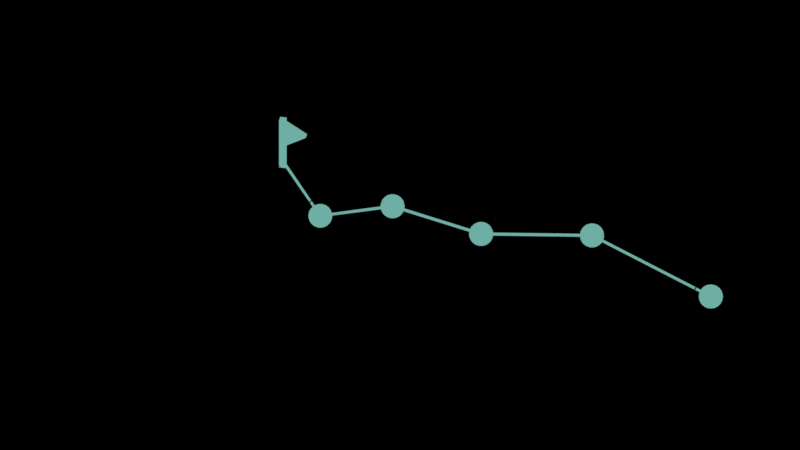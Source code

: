 # Source: banner.blend  (saved by Blender 4.5.90; exported with 4.5.12 LTS)
import bpy
from mathutils import Matrix  # noqa: F401  (used for matrix-valued properties, if any)

bpy.ops.wm.read_factory_settings(use_empty=True)
scene = bpy.context.scene
scene.name = 'Scene'

# ---- collections
col_env = bpy.data.collections.new('env'); scene.collection.children.link(col_env)
col_terrain = bpy.data.collections.new('terrain'); scene.collection.children.link(col_terrain)
col_path = bpy.data.collections.new('path'); scene.collection.children.link(col_path)

# ---- materials (node trees are filled in below, after node groups)
mat_terrain = bpy.data.materials.new('Terrain')
mat_terrain.alpha_threshold = 0.0
mat_terrain.use_backface_culling = True
mat_terrain.use_transparent_shadow = False
mat_terrain.roughness = 0.5
mat_terrain.line_color = (0.0, 0.0, 0.0, 1.0)
mat_holdout = bpy.data.materials.new('Holdout')
mat_material = bpy.data.materials.new('Material')

# ---- node groups
ng_hieight_mapper = bpy.data.node_groups.new('hieight_mapper', 'GeometryNodeTree')
_s = ng_hieight_mapper.interface.new_socket(name='Geometry', in_out='OUTPUT', socket_type='NodeSocketGeometry')
_s = ng_hieight_mapper.interface.new_socket(name='Geometry', in_out='INPUT', socket_type='NodeSocketGeometry')
ng_hieight_mapper.interface.new_panel('Image')
_s = ng_hieight_mapper.interface.new_socket(name='Input', in_out='INPUT', socket_type='NodeSocketImage')
_s.default_value = None
_s = ng_hieight_mapper.interface.new_socket(name='Grid Multiplier', in_out='INPUT', socket_type='NodeSocketFloat')
_s.default_value = 1.0
_s.min_value = -1e+04
_s.max_value = 1e+04
_s.force_non_field = True
ng_hieight_mapper.interface.new_panel('Height')
_s = ng_hieight_mapper.interface.new_socket(name='Height Multiplier', in_out='INPUT', socket_type='NodeSocketFloat')
_s.default_value = 1.0
_s.min_value = -1e+04
_s.max_value = 1e+04
_s.force_non_field = True
_s = ng_hieight_mapper.interface.new_socket(name='Height Offset', in_out='INPUT', socket_type='NodeSocketFloat')
_s.min_value = -1e+04
_s.max_value = 1e+04
_s.force_non_field = True
ng_hieight_mapper.interface.new_panel('View')
_s = ng_hieight_mapper.interface.new_socket(name='Material', in_out='INPUT', socket_type='NodeSocketMaterial')
_s.default_value = mat_terrain
_s = ng_hieight_mapper.interface.new_socket(name='Shade Smooth', in_out='INPUT', socket_type='NodeSocketBool')
_s.default_value = True
_s.force_non_field = True
_s = ng_hieight_mapper.interface.new_socket(name='UV Scale', in_out='INPUT', socket_type='NodeSocketFloat')
_s.default_value = 1.0
_s.min_value = -1e+04
_s.max_value = 1e+04
_s.force_non_field = True
_s = ng_hieight_mapper.interface.new_socket(name='UV Offset', in_out='INPUT', socket_type='NodeSocketVector')
_s.min_value = -1e+04
_s.max_value = 1e+04
_s.force_non_field = True
ng_hieight_mapper.is_modifier = True
_N = ng_hieight_mapper.nodes; _L = ng_hieight_mapper.links
n0 = _N.new('NodeGroupOutput'); n0.name = 'Group Output'; n0.location = (3180, 0)
n1 = _N.new('GeometryNodeMeshGrid'); n1.name = 'Grid'; n1.location = (790, -36)
n2 = _N.new('ShaderNodeMath'); n2.name = 'Math'; n2.location = (630, -36)
n2.inputs[1].default_value = 1.0
n3 = _N.new('ShaderNodeMath'); n3.name = 'Math.001'; n3.location = (630, -196)
n3.inputs[1].default_value = 1.0
n4 = _N.new('GeometryNodeSetPosition'); n4.name = 'Set Position'; n4.location = (1480, 0)
n5 = _N.new('GeometryNodeImageTexture'); n5.name = 'Image Texture'; n5.location = (190, -36)
n5.interpolation = 'Closest'
n5.extension = 'EXTEND'
n6 = _N.new('ShaderNodeCombineXYZ'); n6.name = 'Combine XYZ'; n6.location = (2150, -36)
n7 = _N.new('ShaderNodeMath'); n7.name = 'Math.002'; n7.location = (1830, -36)
n7.operation = 'MULTIPLY'
n8 = _N.new('GeometryNodeSetShadeSmooth'); n8.name = 'Set Shade Smooth'; n8.location = (2840, 0)
n9 = _N.new('GeometryNodeImageInfo'); n9.name = 'Image Info'; n9.location = (190, -96)
n10 = _N.new('GeometryNodeDeleteGeometry'); n10.name = 'Delete Geometry'; n10.location = (910, -216)
n10.mute = True
n11 = _N.new('GeometryNodeInputPosition'); n11.name = 'Position.001'; n11.location = (30, -136)
n12 = _N.new('ShaderNodeSeparateXYZ'); n12.name = 'Separate XYZ'; n12.location = (190, -136)
n13 = _N.new('ShaderNodeMath'); n13.name = 'Math.003'; n13.location = (350, -36)
n13.operation = 'ABSOLUTE'
n14 = _N.new('ShaderNodeMath'); n14.name = 'Math.004'; n14.location = (350, -176)
n14.operation = 'ABSOLUTE'
n15 = _N.new('FunctionNodeCompare'); n15.name = 'Compare'; n15.location = (510, -36)
n15.operation = 'GREATER_EQUAL'
n15.inputs[1].default_value = 0.5
n16 = _N.new('FunctionNodeCompare'); n16.name = 'Compare.001'; n16.location = (510, -196)
n16.operation = 'GREATER_EQUAL'
n16.inputs[1].default_value = 0.5
n17 = _N.new('FunctionNodeBooleanMath'); n17.name = 'Boolean Math'; n17.location = (670, -116)
n17.operation = 'OR'
n18 = _N.new('GeometryNodeSetMaterial'); n18.name = 'Set Material'; n18.location = (3000, 0)
n19 = _N.new('NodeGroupInput'); n19.name = 'Group Input'; n19.location = (1350, -36)
n20 = _N.new('NodeGroupInput'); n20.name = 'Group Input.001'; n20.location = (30, -96)
n21 = _N.new('ShaderNodeSeparateXYZ'); n21.name = 'Separate XYZ.001'; n21.location = (450, -36)
n22 = _N.new('ShaderNodeMath'); n22.name = 'Math.006'; n22.location = (790, -196)
n22.operation = 'DIVIDE'
n22.inputs[1].default_value = 256.0
n23 = _N.new('ShaderNodeMath'); n23.name = 'Math.008'; n23.location = (950, -36)
n24 = _N.new('ShaderNodeMath'); n24.name = 'Math.011'; n24.location = (470, -36)
n24.operation = 'MULTIPLY'
n25 = _N.new('ShaderNodeMath'); n25.name = 'Math.012'; n25.location = (470, -196)
n25.operation = 'MULTIPLY'
n26 = _N.new('GeometryNodeInputNamedAttribute'); n26.name = 'Named Attribute'; n26.location = (30, -36)
n26.data_type = 'FLOAT_VECTOR'
n26.inputs[0].default_value = 'UVMap'
n27 = _N.new('NodeFrame'); n27.name = 'Frame'; n27.location = (-470, 296)
n27.label = 'Edge cases'
n27.width = 1080
n27.mute = True
n28 = _N.new('NodeGroupInput'); n28.name = 'Group Input.002'; n28.location = (2680, 0)
n29 = _N.new('ShaderNodeMath'); n29.name = 'Math.013'; n29.location = (1510, -36)
n30 = _N.new('NodeGroupInput'); n30.name = 'Group Input.003'; n30.location = (90, -216)
n31 = _N.new('NodeFrame'); n31.name = 'Frame.001'; n31.location = (-2070, -144)
n31.label = 'Grid'
n31.width = 960
n32 = _N.new('NodeFrame'); n32.name = 'Frame.002'; n32.location = (-990, -704)
n32.label = 'Height'
n32.width = 2320
n33 = _N.new('ShaderNodeMath'); n33.name = 'Math.014'; n33.location = (1990, -36)
n33.mute = True
n34 = _N.new('NodeGroupInput'); n34.name = 'Group Input.004'; n34.location = (30, -176)
n35 = _N.new('ShaderNodeMath'); n35.name = 'Math.015'; n35.location = (1130, -36)
n35.operation = 'SUBTRACT'
n36 = _N.new('GeometryNodeStoreNamedAttribute'); n36.name = 'Store Named Attribute.001'; n36.location = (910, -36)
n36.data_type = 'FLOAT2'
n36.domain = 'CORNER'
n36.inputs[2].default_value = 'UVMap'
n37 = _N.new('NodeFrame'); n37.name = 'Frame.003'; n37.location = (-1070, -144)
n37.label = 'UV Map'
n37.width = 1080
n38 = _N.new('ShaderNodeVectorMath'); n38.name = 'Vector Math'; n38.location = (530, -156)
n38.operation = 'SCALE'
n38.inputs[1].default_value = (1.0, 1.0, 1.0)
n39 = _N.new('ShaderNodeVectorMath'); n39.name = 'Vector Math.001'; n39.location = (370, -156)
n40 = _N.new('NodeGroupInput'); n40.name = 'Group Input.005'; n40.location = (210, -156)
n41 = _N.new('ShaderNodeVectorMath'); n41.name = 'Vector Math.002'; n41.location = (30, -196)
n41.operation = 'SUBTRACT'
n41.inputs[1].default_value = (0.5, 0.5, 0.5)
n42 = _N.new('ShaderNodeVectorMath'); n42.name = 'Vector Math.003'; n42.location = (730, -176)
n42.inputs[1].default_value = (0.5, 0.5, 0.5)
n43 = _N.new('ShaderNodeMath'); n43.name = 'Math.007'; n43.location = (1670, -36)
n43.operation = 'DIVIDE'
n44 = _N.new('ShaderNodeMath'); n44.name = 'Math.010'; n44.location = (630, -196)
n44.operation = 'POWER'
n44.inputs[1].default_value = 0.4133
n45 = _N.new('ShaderNodeMath'); n45.name = 'Math.016'; n45.location = (250, -216)
n45.operation = 'MULTIPLY'
n46 = _N.new('GeometryNodeAttributeStatistic'); n46.name = 'Attribute Statistic'; n46.location = (210, -156)
n46.data_type = 'FLOAT_VECTOR'
n47 = _N.new('GeometryNodeInputPosition'); n47.name = 'Position'; n47.location = (30, -496)
n48 = _N.new('ShaderNodeMapRange'); n48.name = 'Map Range'; n48.location = (570, -156)
n49 = _N.new('ShaderNodeSeparateXYZ'); n49.name = 'Separate XYZ.002'; n49.location = (390, -436)
n50 = _N.new('ShaderNodeSeparateXYZ'); n50.name = 'Separate XYZ.003'; n50.location = (390, -156)
n51 = _N.new('ShaderNodeSeparateXYZ'); n51.name = 'Separate XYZ.004'; n51.location = (390, -296)
n52 = _N.new('GeometryNodeStoreNamedAttribute'); n52.name = 'Store Named Attribute'; n52.location = (750, -36)
n52.mute = True
n52.inputs[2].default_value = 'color'
n53 = _N.new('NodeFrame'); n53.name = 'Frame.004'; n53.location = (1690, 56)
n53.label = 'Factor'
n53.width = 920
n1.parent = n31
n2.parent = n31
n3.parent = n31
n5.parent = n32
n6.parent = n32
n7.parent = n32
n9.parent = n31
n10.parent = n27
n11.parent = n27
n12.parent = n27
n13.parent = n27
n14.parent = n27
n15.parent = n27
n16.parent = n27
n17.parent = n27
n19.parent = n32
n20.parent = n31
n21.parent = n32
n22.parent = n32
n23.parent = n32
n24.parent = n31
n25.parent = n31
n26.parent = n32
n29.parent = n32
n30.parent = n31
n33.parent = n32
n34.parent = n32
n35.parent = n32
n36.parent = n37
n38.parent = n37
n39.parent = n37
n40.parent = n37
n41.parent = n37
n42.parent = n37
n43.parent = n32
n44.parent = n32
n45.parent = n31
n46.parent = n53
n47.parent = n53
n48.parent = n53
n49.parent = n53
n50.parent = n53
n51.parent = n53
n52.parent = n53
_L.new(n18.outputs[0], n0.inputs[0])
_L.new(n2.outputs[0], n1.inputs[2])
_L.new(n3.outputs[0], n1.inputs[3])
_L.new(n10.outputs[0], n4.inputs[0])
_L.new(n6.outputs[0], n4.inputs[3])
_L.new(n29.outputs[0], n7.inputs[0])
_L.new(n33.outputs[0], n6.inputs[2])
_L.new(n52.outputs[0], n8.inputs[0])
_L.new(n20.outputs[1], n9.inputs[0])
_L.new(n25.outputs[0], n3.inputs[0])
_L.new(n36.outputs[0], n10.inputs[0])
_L.new(n11.outputs[0], n12.inputs[0])
_L.new(n12.outputs[0], n13.inputs[0])
_L.new(n12.outputs[1], n14.inputs[0])
_L.new(n13.outputs[0], n15.inputs[0])
_L.new(n14.outputs[0], n16.inputs[0])
_L.new(n16.outputs[0], n17.inputs[0])
_L.new(n15.outputs[0], n17.inputs[1])
_L.new(n17.outputs[0], n10.inputs[1])
_L.new(n8.outputs[0], n18.inputs[0])
_L.new(n43.outputs[0], n7.inputs[1])
_L.new(n5.outputs[0], n21.inputs[0])
_L.new(n44.outputs[0], n22.inputs[0])
_L.new(n21.outputs[0], n23.inputs[0])
_L.new(n22.outputs[0], n23.inputs[1])
_L.new(n9.outputs[0], n24.inputs[0])
_L.new(n24.outputs[0], n2.inputs[0])
_L.new(n9.outputs[1], n25.inputs[0])
_L.new(n26.outputs[0], n5.inputs[1])
_L.new(n28.outputs[6], n8.inputs[2])
_L.new(n28.outputs[5], n18.inputs[2])
_L.new(n35.outputs[0], n29.inputs[0])
_L.new(n45.outputs[0], n24.inputs[1])
_L.new(n45.outputs[0], n25.inputs[1])
_L.new(n19.outputs[4], n29.inputs[1])
_L.new(n7.outputs[0], n33.inputs[0])
_L.new(n19.outputs[4], n33.inputs[1])
_L.new(n34.outputs[1], n5.inputs[0])
_L.new(n23.outputs[0], n35.inputs[0])
_L.new(n1.outputs[0], n36.inputs[0])
_L.new(n42.outputs[0], n36.inputs[3])
_L.new(n39.outputs[0], n38.inputs[0])
_L.new(n41.outputs[0], n39.inputs[0])
_L.new(n40.outputs[7], n38.inputs[3])
_L.new(n40.outputs[8], n39.inputs[1])
_L.new(n1.outputs[1], n41.inputs[0])
_L.new(n38.outputs[0], n42.inputs[0])
_L.new(n19.outputs[3], n43.inputs[0])
_L.new(n19.outputs[7], n43.inputs[1])
_L.new(n21.outputs[1], n44.inputs[0])
_L.new(n30.outputs[2], n45.inputs[0])
_L.new(n30.outputs[7], n45.inputs[1])
_L.new(n47.outputs[0], n46.inputs[2])
_L.new(n47.outputs[0], n49.inputs[0])
_L.new(n46.outputs[3], n50.inputs[0])
_L.new(n46.outputs[4], n51.inputs[0])
_L.new(n49.outputs[2], n48.inputs[0])
_L.new(n51.outputs[2], n48.inputs[2])
_L.new(n50.outputs[2], n48.inputs[1])
_L.new(n4.outputs[0], n52.inputs[0])
_L.new(n48.outputs[0], n52.inputs[3])
n0.is_active_output = True
ng_path_animation = bpy.data.node_groups.new('path_animation', 'GeometryNodeTree')
_s = ng_path_animation.interface.new_socket(name='Geometry', in_out='OUTPUT', socket_type='NodeSocketGeometry')
_s = ng_path_animation.interface.new_socket(name='Geometry', in_out='INPUT', socket_type='NodeSocketGeometry')
_s = ng_path_animation.interface.new_socket(name='t', in_out='INPUT', socket_type='NodeSocketFloat')
_s.min_value = 0.0
_s.max_value = 2.0
_s.force_non_field = True
_s = ng_path_animation.interface.new_socket(name='Point radius', in_out='INPUT', socket_type='NodeSocketFloat')
_s.subtype = 'DISTANCE'
_s.default_value = 0.01
_s.min_value = 0.0
_s.force_non_field = True
_s.description = 'Distance from the generated points to the origin'
_s = ng_path_animation.interface.new_socket(name='Curve radius', in_out='INPUT', socket_type='NodeSocketFloat')
_s.subtype = 'DISTANCE'
_s.default_value = 0.001
_s.min_value = 0.0
_s.force_non_field = True
_s.description = 'Scale of the profile at each point'
_s = ng_path_animation.interface.new_socket(name='Material', in_out='INPUT', socket_type='NodeSocketMaterial')
_s = ng_path_animation.interface.new_socket(name='Holdout', in_out='INPUT', socket_type='NodeSocketMaterial')
_s = ng_path_animation.interface.new_socket(name='Object', in_out='INPUT', socket_type='NodeSocketObject')
_s = ng_path_animation.interface.new_socket(name='Holdout Pont Scale', in_out='INPUT', socket_type='NodeSocketFloat')
_s = ng_path_animation.interface.new_socket(name='Holdout Curve Scale', in_out='INPUT', socket_type='NodeSocketFloat')
_s.default_value = 3.96
_s.min_value = -1e+04
_s.max_value = 1e+04
ng_path_animation.is_modifier = True
_N = ng_path_animation.nodes; _L = ng_path_animation.links
n0 = _N.new('NodeGroupInput'); n0.name = 'Group Input'; n0.location = (-820, 40)
n1 = _N.new('NodeGroupOutput'); n1.name = 'Group Output'; n1.location = (1220, 20)
n2 = _N.new('GeometryNodeMeshToCurve'); n2.name = 'Mesh to Curve'; n2.location = (-640, 40)
n3 = _N.new('GeometryNodeInstanceOnPoints'); n3.name = 'Instance on Points'; n3.location = (420, -340)
n4 = _N.new('GeometryNodeMeshIcoSphere'); n4.name = 'Ico Sphere'; n4.location = (190, -36)
n4.inputs[1].default_value = 3
n5 = _N.new('GeometryNodeJoinGeometry'); n5.name = 'Join Geometry'; n5.location = (940, -40)
n6 = _N.new('GeometryNodeCurveToMesh'); n6.name = 'Curve to Mesh'; n6.location = (120, 320)
n7 = _N.new('GeometryNodeCurvePrimitiveCircle'); n7.name = 'Curve Circle'; n7.location = (-60, 220)
n7.inputs[0].default_value = 4
n8 = _N.new('GeometryNodeSplineParameter'); n8.name = 'Spline Parameter'; n8.location = (-80, -600)
n9 = _N.new('FunctionNodeCompare'); n9.name = 'Compare'; n9.location = (80, -520)
n10 = _N.new('GeometryNodeTrimCurve'); n10.name = 'Trim Curve'; n10.location = (-260, 320)
n11 = _N.new('NodeGroupInput'); n11.name = 'Group Input.001'; n11.location = (-60, 80)
n12 = _N.new('NodeGroupInput'); n12.name = 'Group Input.002'; n12.location = (30, -36)
n13 = _N.new('NodeGroupInput'); n13.name = 'Group Input.003'; n13.location = (-80, -520)
n14 = _N.new('NodeGroupInput'); n14.name = 'Group Input.004'; n14.location = (-420, 320)
n15 = _N.new('GeometryNodeCurveEndpointSelection'); n15.name = 'Endpoint Selection'; n15.location = (-80, -720)
n15.inputs[0].default_value = 0
n16 = _N.new('FunctionNodeBooleanMath'); n16.name = 'Boolean Math'; n16.location = (240, -520)
n17 = _N.new('FunctionNodeBooleanMath'); n17.name = 'Boolean Math.001'; n17.location = (80, -720)
n17.operation = 'NOT'
n18 = _N.new('GeometryNodeInstanceOnPoints'); n18.name = 'Instance on Points.001'; n18.location = (420, -700)
n18.inputs[5].default_value = (0.0, 0.0, 0.1571)
n19 = _N.new('NodeGroupInput'); n19.name = 'Group Input.005'; n19.location = (-80, -840)
n20 = _N.new('GeometryNodeSetShadeSmooth'); n20.name = 'Set Shade Smooth.001'; n20.location = (580, -340)
n21 = _N.new('GeometryNodeJoinGeometry'); n21.name = 'Join Geometry.001'; n21.location = (970, -36)
n22 = _N.new('GeometryNodeTransform'); n22.name = 'Transform Geometry'; n22.location = (470, -156)
n23 = _N.new('GeometryNodeFlipFaces'); n23.name = 'Flip Faces'; n23.location = (630, -156)
n24 = _N.new('GeometryNodeSetMaterial'); n24.name = 'Set Material'; n24.location = (790, -156)
n25 = _N.new('NodeGroupInput'); n25.name = 'Group Input.006'; n25.location = (190, -176)
n26 = _N.new('GeometryNodeSetMaterial'); n26.name = 'Set Material.001'; n26.location = (790, -36)
n27 = _N.new('NodeFrame'); n27.name = 'Frame'; n27.location = (-1410, -344)
n27.label = 'Point'
n27.width = 1140
n28 = _N.new('NodeGroupInput'); n28.name = 'Group Input.007'; n28.location = (-60, 20)
n29 = _N.new('GeometryNodeSetMaterial'); n29.name = 'Set Material.002'; n29.location = (300, 320)
n30 = _N.new('GeometryNodeObjectInfo'); n30.name = 'Object Info'; n30.location = (80, -840)
n31 = _N.new('GeometryNodeCurveToMesh'); n31.name = 'Curve to Mesh.001'; n31.location = (340, 160)
n32 = _N.new('GeometryNodeSetMaterial'); n32.name = 'Set Material.003'; n32.location = (660, 160)
n33 = _N.new('GeometryNodeJoinGeometry'); n33.name = 'Join Geometry.002'; n33.location = (640, 300)
n34 = _N.new('ShaderNodeMath'); n34.name = 'Math'; n34.location = (160, 40)
n34.operation = 'MULTIPLY'
n35 = _N.new('GeometryNodeFlipFaces'); n35.name = 'Flip Faces.001'; n35.location = (500, 160)
n36 = _N.new('FunctionNodeBooleanMath'); n36.name = 'Boolean Math.002'; n36.location = (240, -720)
n37 = _N.new('GeometryNodeSplineParameter'); n37.name = 'Spline Parameter.001'; n37.location = (30, -116)
n38 = _N.new('ShaderNodeFloatCurve'); n38.name = 'Float Curve'; n38.location = (510, -36)
_c = n38.mapping.curves[0]
while len(_c.points) > 2: _c.points.remove(_c.points[-1])
_c.points[0].location = (0.0, 0.0); _c.points[0].handle_type = 'AUTO'
_c.points[1].location = (0.49545, 0.0); _c.points[1].handle_type = 'AUTO'
_p = _c.points.new(0.56818, 0.7375); _p.handle_type = 'AUTO'
_p = _c.points.new(0.625, 0.5); _p.handle_type = 'AUTO'
_p = _c.points.new(0.875, 0.5); _p.handle_type = 'VECTOR'
_p = _c.points.new(1.0, 0.5); _p.handle_type = 'VECTOR'
n38.mapping.update()
n39 = _N.new('ShaderNodeMapRange'); n39.name = 'Map Range'; n39.location = (350, -36)
n39.inputs[1].default_value = -1.0
n40 = _N.new('NodeGroupInput'); n40.name = 'Group Input.008'; n40.location = (30, -36)
n41 = _N.new('ShaderNodeMath'); n41.name = 'Math.001'; n41.location = (190, -36)
n41.operation = 'SUBTRACT'
n42 = _N.new('ShaderNodeMath'); n42.name = 'Math.002'; n42.location = (770, -36)
n42.operation = 'MULTIPLY'
n42.inputs[1].default_value = 2.0
n43 = _N.new('NodeFrame'); n43.name = 'Frame.001'; n43.location = (-750, -1084)
n43.label = 'Animation'
n43.width = 940
n4.parent = n27
n12.parent = n27
n21.parent = n27
n22.parent = n27
n23.parent = n27
n24.parent = n27
n25.parent = n27
n26.parent = n27
n37.parent = n43
n38.parent = n43
n39.parent = n43
n40.parent = n43
n41.parent = n43
n42.parent = n43
_L.new(n5.outputs[0], n1.inputs[0])
_L.new(n0.outputs[0], n2.inputs[0])
_L.new(n21.outputs[0], n3.inputs[2])
_L.new(n33.outputs[0], n5.inputs[0])
_L.new(n20.outputs[0], n5.inputs[0])
_L.new(n7.outputs[0], n6.inputs[1])
_L.new(n8.outputs[0], n9.inputs[1])
_L.new(n2.outputs[0], n10.inputs[0])
_L.new(n2.outputs[0], n3.inputs[0])
_L.new(n10.outputs[0], n6.inputs[0])
_L.new(n11.outputs[3], n6.inputs[2])
_L.new(n12.outputs[2], n4.inputs[0])
_L.new(n13.outputs[1], n9.inputs[0])
_L.new(n14.outputs[1], n10.inputs[3])
_L.new(n15.outputs[0], n17.inputs[0])
_L.new(n9.outputs[0], n16.inputs[0])
_L.new(n17.outputs[0], n16.inputs[1])
_L.new(n16.outputs[0], n3.inputs[1])
_L.new(n2.outputs[0], n18.inputs[0])
_L.new(n36.outputs[0], n18.inputs[1])
_L.new(n18.outputs[0], n5.inputs[0])
_L.new(n3.outputs[0], n20.inputs[0])
_L.new(n26.outputs[0], n21.inputs[0])
_L.new(n4.outputs[0], n22.inputs[0])
_L.new(n22.outputs[0], n23.inputs[0])
_L.new(n24.outputs[0], n21.inputs[0])
_L.new(n23.outputs[0], n24.inputs[0])
_L.new(n4.outputs[0], n26.inputs[0])
_L.new(n25.outputs[4], n26.inputs[2])
_L.new(n25.outputs[5], n24.inputs[2])
_L.new(n6.outputs[0], n29.inputs[0])
_L.new(n28.outputs[4], n29.inputs[2])
_L.new(n12.outputs[7], n22.inputs[3])
_L.new(n19.outputs[6], n30.inputs[0])
_L.new(n30.outputs[4], n18.inputs[2])
_L.new(n29.outputs[0], n33.inputs[0])
_L.new(n34.outputs[0], n31.inputs[2])
_L.new(n10.outputs[0], n31.inputs[0])
_L.new(n7.outputs[0], n31.inputs[1])
_L.new(n11.outputs[3], n34.inputs[0])
_L.new(n28.outputs[5], n32.inputs[2])
_L.new(n35.outputs[0], n32.inputs[0])
_L.new(n32.outputs[0], n33.inputs[0])
_L.new(n31.outputs[0], n35.inputs[0])
_L.new(n28.outputs[8], n34.inputs[1])
_L.new(n15.outputs[0], n36.inputs[0])
_L.new(n9.outputs[0], n36.inputs[1])
_L.new(n40.outputs[1], n41.inputs[0])
_L.new(n37.outputs[0], n41.inputs[1])
_L.new(n41.outputs[0], n39.inputs[0])
_L.new(n42.outputs[0], n18.inputs[6])
_L.new(n42.outputs[0], n3.inputs[6])
_L.new(n39.outputs[0], n38.inputs[1])
_L.new(n38.outputs[0], n42.inputs[0])
n1.is_active_output = True

# ---- material node trees
mat_terrain.use_nodes = True; mat_terrain.node_tree.nodes.clear()
_N = mat_terrain.node_tree.nodes; _L = mat_terrain.node_tree.links
n0 = _N.new('ShaderNodeOutputMaterial'); n0.name = 'Material Output'; n0.location = (980, 320)
n1 = _N.new('ShaderNodeEmission'); n1.name = 'Emission.001'; n1.location = (540, 180)
n2 = _N.new('ShaderNodeNewGeometry'); n2.name = 'Geometry'; n2.location = (30, -156)
n3 = _N.new('ShaderNodeSeparateXYZ'); n3.name = 'Separate XYZ'; n3.location = (190, -156)
n4 = _N.new('ShaderNodeMath'); n4.name = 'Math'; n4.location = (360, 180)
n4.mute = True
n4.operation = 'MULTIPLY'
n5 = _N.new('ShaderNodeMath'); n5.name = 'Math.001'; n5.location = (670, -76)
n5.operation = 'MODULO'
n6 = _N.new('ShaderNodeMath'); n6.name = 'Math.002'; n6.location = (890, -56)
n6.operation = 'GREATER_THAN'
n7 = _N.new('ShaderNodeMath'); n7.name = 'Math.003'; n7.location = (890, -216)
n7.operation = 'LESS_THAN'
n8 = _N.new('ShaderNodeMath'); n8.name = 'Math.004'; n8.location = (670, -256)
n8.inputs[0].default_value = 0.0
n9 = _N.new('ShaderNodeMath'); n9.name = 'Math.005'; n9.location = (670, -436)
n9.operation = 'SUBTRACT'
n9.inputs[0].default_value = 0.0
n10 = _N.new('ShaderNodeMath'); n10.name = 'Math.006'; n10.location = (1070, -136)
n10.operation = 'MULTIPLY'
n11 = _N.new('ShaderNodeMath'); n11.name = 'Math.008'; n11.location = (1250, -136)
n11.operation = 'SUBTRACT'
n11.inputs[0].default_value = 1.0
n12 = _N.new('ShaderNodeValue'); n12.name = 'Value.002'; n12.location = (50, -296)
n12.outputs[0].default_value = 5.0
n13 = _N.new('ShaderNodeMath'); n13.name = 'Math.009'; n13.location = (490, -256)
n13.operation = 'DIVIDE'
n14 = _N.new('ShaderNodeValue'); n14.name = 'Value.003'; n14.location = (230, -456)
n14.outputs[0].default_value = 8.0
n15 = _N.new('ShaderNodeMath'); n15.name = 'Math.011'; n15.location = (230, -276)
n15.operation = 'DIVIDE'
n15.inputs[1].default_value = 100.0
n16 = _N.new('ShaderNodeMapRange'); n16.name = 'Map Range'; n16.location = (370, -36)
n16.inputs[1].default_value = -0.001
n16.inputs[2].default_value = 0.03
n17 = _N.new('ShaderNodeMath'); n17.name = 'Math.010'; n17.location = (490, -36)
n18 = _N.new('ShaderNodeValue'); n18.name = 'Value.004'; n18.location = (30, -56)
n18.outputs[0].default_value = 10.37
n19 = _N.new('ShaderNodeMath'); n19.name = 'Math.012'; n19.location = (210, -36)
n19.operation = 'DIVIDE'
n19.inputs[1].default_value = 100.0
n20 = _N.new('NodeFrame'); n20.name = 'Frame'; n20.location = (-1550, 116)
n20.label = 'Mask'
n20.width = 1420
n21 = _N.new('NodeFrame'); n21.name = 'Frame.001'; n21.location = (-1910, 436)
n21.label = 'Height'
n21.width = 540
n22 = _N.new('ShaderNodeEmission'); n22.name = 'Emission.002'; n22.location = (540, 560)
n23 = _N.new('ShaderNodeNormal'); n23.name = 'Normal'; n23.location = (-760, 700)
n24 = _N.new('ShaderNodeNewGeometry'); n24.name = 'Geometry.001'; n24.location = (-960, 700)
n25 = _N.new('ShaderNodeMath'); n25.name = 'Math.013'; n25.location = (-600, 700)
n25.operation = 'GREATER_THAN'
n26 = _N.new('ShaderNodeValToRGB'); n26.name = 'Color Ramp'; n26.location = (-440, 700)
while len(n26.color_ramp.elements) > 1: n26.color_ramp.elements.remove(n26.color_ramp.elements[-1])
n26.color_ramp.elements[0].position = 0.0; n26.color_ramp.elements[0].color = (0.1702, 0.1702, 0.1702, 1.0)
_e = n26.color_ramp.elements.new(1.0); _e.color = (1.0, 1.0, 1.0, 1.0)
n27 = _N.new('ShaderNodeVectorMath'); n27.name = 'Vector Math'; n27.location = (-760, 520)
n27.operation = 'DOT_PRODUCT'
n27.inputs[1].default_value = (0.28, 1.0, 0.58)
n28 = _N.new('ShaderNodeAmbientOcclusion'); n28.name = 'Ambient Occlusion'; n28.location = (-840, 1000)
n28.inputs[1].default_value = 0.1
n29 = _N.new('ShaderNodeMath'); n29.name = 'Math.014'; n29.location = (-100, 880)
n29.operation = 'MULTIPLY'
n30 = _N.new('ShaderNodeMath'); n30.name = 'Math.015'; n30.location = (-680, 1000)
n30.operation = 'POWER'
n30.inputs[1].default_value = 2.0
n31 = _N.new('ShaderNodeMath'); n31.name = 'Math.016'; n31.location = (80, 360)
n31.operation = 'MULTIPLY'
n32 = _N.new('ShaderNodeEmission'); n32.name = 'Emission.003'; n32.location = (360, 820)
n33 = _N.new('ShaderNodeMixShader'); n33.name = 'Mix Shader'; n33.location = (540, 760)
n34 = _N.new('ShaderNodeHoldout'); n34.name = 'Holdout'; n34.location = (360, 700)
n35 = _N.new('ShaderNodeMath'); n35.name = 'Math.017'; n35.location = (80, 880)
n35.operation = 'GREATER_THAN'
n36 = _N.new('ShaderNodeEmission'); n36.name = 'Emission.004'; n36.location = (540, 360)
n37 = _N.new('ShaderNodeMath'); n37.name = 'Math.018'; n37.location = (180, 720)
n37.operation = 'SNAP'
n37.inputs[1].default_value = 0.1
n2.parent = n21
n3.parent = n21
n5.parent = n20
n6.parent = n20
n7.parent = n20
n8.parent = n20
n9.parent = n20
n10.parent = n20
n11.parent = n20
n12.parent = n20
n13.parent = n20
n14.parent = n20
n15.parent = n20
n16.parent = n21
n17.parent = n20
n18.parent = n20
n19.parent = n20
_L.new(n2.outputs[0], n3.inputs[0])
_L.new(n16.outputs[0], n4.inputs[0])
_L.new(n5.outputs[0], n6.inputs[0])
_L.new(n5.outputs[0], n7.inputs[0])
_L.new(n13.outputs[0], n8.inputs[1])
_L.new(n13.outputs[0], n9.inputs[1])
_L.new(n9.outputs[0], n6.inputs[1])
_L.new(n8.outputs[0], n7.inputs[1])
_L.new(n6.outputs[0], n10.inputs[0])
_L.new(n7.outputs[0], n10.inputs[1])
_L.new(n10.outputs[0], n11.inputs[1])
_L.new(n11.outputs[0], n4.inputs[1])
_L.new(n15.outputs[0], n5.inputs[1])
_L.new(n15.outputs[0], n13.inputs[0])
_L.new(n14.outputs[0], n13.inputs[1])
_L.new(n4.outputs[0], n1.inputs[0])
_L.new(n17.outputs[0], n5.inputs[0])
_L.new(n12.outputs[0], n15.inputs[0])
_L.new(n3.outputs[2], n16.inputs[0])
_L.new(n16.outputs[0], n17.inputs[0])
_L.new(n18.outputs[0], n19.inputs[0])
_L.new(n19.outputs[0], n17.inputs[1])
_L.new(n24.outputs[1], n23.inputs[0])
_L.new(n25.outputs[0], n26.inputs[0])
_L.new(n27.outputs[1], n25.inputs[0])
_L.new(n24.outputs[1], n27.inputs[0])
_L.new(n26.outputs[0], n29.inputs[0])
_L.new(n28.outputs[1], n30.inputs[0])
_L.new(n30.outputs[0], n22.inputs[0])
_L.new(n16.outputs[0], n31.inputs[0])
_L.new(n30.outputs[0], n31.inputs[1])
_L.new(n32.outputs[0], n33.inputs[2])
_L.new(n29.outputs[0], n35.inputs[0])
_L.new(n34.outputs[0], n33.inputs[1])
_L.new(n31.outputs[0], n36.inputs[1])
_L.new(n30.outputs[0], n29.inputs[1])
_L.new(n31.outputs[0], n37.inputs[0])
_L.new(n37.outputs[0], n33.inputs[0])
_L.new(n33.outputs[0], n0.inputs[0])
n0.is_active_output = True
mat_holdout.use_nodes = True; mat_holdout.node_tree.nodes.clear()
_N = mat_holdout.node_tree.nodes; _L = mat_holdout.node_tree.links
n0 = _N.new('ShaderNodeOutputMaterial'); n0.name = 'Material Output'; n0.location = (200, 100)
n1 = _N.new('ShaderNodeHoldout'); n1.name = 'Holdout'; n1.location = (-160, 100)
n2 = _N.new('ShaderNodeNewGeometry'); n2.name = 'Geometry'; n2.location = (-160, 0)
n3 = _N.new('ShaderNodeBsdfTransparent'); n3.name = 'Transparent BSDF'; n3.location = (-160, -100)
n4 = _N.new('ShaderNodeMixShader'); n4.name = 'Mix Shader'; n4.location = (20, 40)
_L.new(n1.outputs[0], n4.inputs[1])
_L.new(n3.outputs[0], n4.inputs[2])
_L.new(n2.outputs[6], n4.inputs[0])
_L.new(n4.outputs[0], n0.inputs[0])
n0.is_active_output = True
mat_material.use_nodes = True; mat_material.node_tree.nodes.clear()
_N = mat_material.node_tree.nodes; _L = mat_material.node_tree.links
n0 = _N.new('ShaderNodeOutputMaterial'); n0.name = 'Material Output'; n0.location = (200, 100)
n1 = _N.new('ShaderNodeEmission'); n1.name = 'Emission'; n1.location = (-200, 100)
n1.inputs[0].default_value = (0.1577, 0.4213, 0.3688, 1.0)
_L.new(n1.outputs[0], n0.inputs[0])
n0.is_active_output = True

# ---- world
world_world = bpy.data.worlds.new('World'); scene.world = world_world
world_world.use_nodes = True; world_world.node_tree.nodes.clear()
_N = world_world.node_tree.nodes; _L = world_world.node_tree.links
n0 = _N.new('ShaderNodeOutputWorld'); n0.name = 'World Output'; n0.location = (300, 300)
n1 = _N.new('ShaderNodeBackground'); n1.name = 'Background'; n1.location = (10, 300)
n1.inputs[0].default_value = (0.05088, 0.05088, 0.05088, 1.0)
n1.inputs[1].default_value = 0.0
_L.new(n1.outputs[0], n0.inputs[0])
n0.is_active_output = True
world_world.color = (0.05088, 0.05088, 0.05088)
world_world.use_sun_shadow = False
world_world.sun_shadow_jitter_overblur = 0.0

# ---- cameras
cam_camera = bpy.data.cameras.new('Camera')
cam_camera.type = 'ORTHO'
cam_camera.clip_end = 2.0
cam_camera.ortho_scale = 1.48
cam_camera_001 = bpy.data.cameras.new('Camera.001')
cam_camera_001.type = 'ORTHO'
cam_camera_001.ortho_scale = 0.33

# ---- meshes
me_plane = bpy.data.meshes.new('Plane')
me_plane.from_pydata([(-1.0, -1.0, 0.0), (1.0, -1.0, 0.0), (-1.0, 1.0, 0.0), (1.0, 1.0, 0.0)], [], [(0, 1, 3, 2)])
_uv = me_plane.uv_layers.new(name='UVMap')
_uv.uv.foreach_set('vector', [0.0, 0.0, 1.0, 0.0, 1.0, 1.0, 0.0, 1.0])
me_plane.materials.append(mat_terrain)
me_plane.update()
me_cube = bpy.data.meshes.new('Cube')
me_cube.from_pydata([(0.08333, 0.05625, 0.007011), (-0.1028, 0.04861, 0.03265), (-0.07986, 0.03194, 0.02212), (-0.05486, 0.05, 0.02117), (-0.01736, 0.05417, 0.014), (0.025, 0.07153, 0.01244)], [(5, 4), (4, 3), (3, 2), (2, 1), (0, 5)], [])
_uv = me_cube.uv_layers.new(name='UVMap')
_uv.uv.foreach_set('vector', [])
me_cube.materials.append(mat_holdout)
me_cube.materials.append(mat_material)
me_cube.update()
me_cube_001 = bpy.data.meshes.new('Cube.001')
me_cube_001.from_pydata([(-0.001399, -0.001399, -0.002604), (-0.001399, -0.001399, 0.02252), (-0.001399, 0.001399, -0.002604), (-0.001399, 0.001399, 0.02252), (0.001399, -0.001399, -0.002604), (0.001399, -0.001399, 0.02252), (0.001399, 0.001399, -0.002604), (0.001399, 0.001399, 0.02252), (-0.001399, 0.001399, 0.01503), (0.01045, 0.001399, 0.01503), (-0.001399, -0.001399, 0.01503), (0.01045, -0.001399, 0.01503), (-0.001399, -0.001399, 0.02073), (-0.001399, -0.001399, 0.00933), (-0.001399, 0.001399, 0.00933), (-0.001399, 0.001399, 0.02073), (0.001399, 0.001399, 0.00933), (0.001399, 0.001399, 0.02073), (0.001399, -0.001399, 0.00933), (0.001399, -0.001399, 0.02073), (0.002674, -0.003597, 0.02143), (0.002674, -0.003597, 0.008627), (0.002674, 0.003597, 0.02143), (0.002674, 0.003597, 0.008627), (-0.003074, 0.003074, 0.02073), (-0.003074, 0.003074, 0.00933), (-0.003074, -0.003074, 0.00933), (-0.003074, -0.003074, 0.02073), (0.01342, -0.003395, 0.01503), (-0.003074, -0.003074, 0.01503), (0.01342, 0.003395, 0.01503), (-0.003074, 0.003074, 0.01503), (0.003074, 0.003074, 0.0242), (0.003074, 0.003074, -0.00428), (0.003074, -0.003074, 0.0242), (0.003074, -0.003074, -0.00428), (-0.003074, 0.003074, 0.0242), (-0.003074, 0.003074, -0.00428), (-0.003074, -0.003074, 0.0242), (-0.003074, -0.003074, -0.00428)], [], [(19, 12, 10, 11), (15, 17, 9, 8), (2, 6, 4, 0), (7, 3, 1, 5), (17, 19, 11, 9), (12, 15, 8, 10), (11, 10, 13, 18), (9, 11, 18, 16), (8, 9, 16, 14), (10, 8, 14, 13), (19, 5, 1, 12), (0, 13, 14, 2), (12, 1, 3, 15), (4, 18, 13, 0), (15, 3, 7, 17), (2, 14, 16, 6), (17, 7, 5, 19), (6, 16, 18, 4), (20, 28, 29, 27), (22, 30, 28, 20), (22, 20, 34, 32), (35, 39, 26, 21), (37, 39, 35, 33), (28, 21, 26, 29), (24, 31, 30, 22), (32, 34, 38, 36), (27, 29, 31, 24), (30, 23, 21, 28), (27, 24, 36, 38), (33, 35, 21, 23), (24, 22, 32, 36), (37, 33, 23, 25), (20, 27, 38, 34), (39, 37, 25, 26), (31, 25, 23, 30), (29, 26, 25, 31)])
me_cube_001.polygons.foreach_set('material_index', [0, 0, 0, 0, 0, 0, 0, 0, 0, 0, 0, 0, 0, 0, 0, 0, 0, 0, 1, 1, 1, 1, 1, 1, 1, 1, 1, 1, 1, 1, 1, 1, 1, 1, 1, 1])
_uv = me_cube_001.uv_layers.new(name='UVMap')
_uv.uv.foreach_set('vector', [0.6071, 0.75, 0.6071, 1.0, 0.5504, 1.0, 0.5504, 0.75, 0.6071, 0.25, 0.6071, 0.5, 0.5504, 0.5, 0.5504, 0.25, 0.125, 0.5, 0.375, 0.5, 0.375, 0.75, 0.125, 0.75, 0.625, 0.5, 0.875, 0.5, 0.875, 0.75, 0.625, 0.75, 0.6071, 0.5, 0.6071, 0.75, 0.5504, 0.75, 0.5504, 0.5, 0.6071, 0.0, 0.6071, 0.25, 0.5504, 0.25, 0.5504, 0.0, 0.5504, 0.75, 0.5504, 1.0, 0.4937, 1.0, 0.4937, 0.75, 0.5504, 0.5, 0.5504, 0.75, 0.4937, 0.75, 0.4937, 0.5, 0.5504, 0.25, 0.5504, 0.5, 0.4937, 0.5, 0.4937, 0.25, 0.5504, 0.0, 0.5504, 0.25, 0.4937, 0.25, 0.4937, 0.0, 0.6071, 0.75, 0.625, 0.75, 0.625, 1.0, 0.6071, 1.0, 0.375, 0.0, 0.4937, 0.0, 0.4937, 0.25, 0.375, 0.25, 0.6071, 0.0, 0.625, 0.0, 0.625, 0.25, 0.6071, 0.25, 0.375, 0.75, 0.4937, 0.75, 0.4937, 1.0, 0.375, 1.0, 0.6071, 0.25, 0.625, 0.25, 0.625, 0.5, 0.6071, 0.5, 0.375, 0.25, 0.4937, 0.25, 0.4937, 0.5, 0.375, 0.5, 0.6071, 0.5, 0.625, 0.5, 0.625, 0.75, 0.6071, 0.75, 0.375, 0.5, 0.4937, 0.5, 0.4937, 0.75, 0.375, 0.75, 0.6071, 0.75, 0.5504, 0.75, 0.5504, 1.0, 0.6071, 1.0, 0.6071, 0.5, 0.5504, 0.5, 0.5504, 0.75, 0.6071, 0.75, 0.6071, 0.5, 0.6071, 0.75, 0.625, 0.75, 0.625, 0.5, 0.375, 0.75, 0.375, 1.0, 0.4937, 1.0, 0.4937, 0.75, 0.125, 0.5, 0.125, 0.75, 0.375, 0.75, 0.375, 0.5, 0.5504, 0.75, 0.4937, 0.75, 0.4937, 1.0, 0.5504, 1.0, 0.6071, 0.25, 0.5504, 0.25, 0.5504, 0.5, 0.6071, 0.5, 0.625, 0.5, 0.625, 0.75, 0.875, 0.75, 0.875, 0.5, 0.6071, 0.0, 0.5504, 0.0, 0.5504, 0.25, 0.6071, 0.25, 0.5504, 0.5, 0.4937, 0.5, 0.4937, 0.75, 0.5504, 0.75, 0.6071, 0.0, 0.6071, 0.25, 0.625, 0.25, 0.625, 0.0, 0.375, 0.5, 0.375, 0.75, 0.4937, 0.75, 0.4937, 0.5, 0.6071, 0.25, 0.6071, 0.5, 0.625, 0.5, 0.625, 0.25, 0.375, 0.25, 0.375, 0.5, 0.4937, 0.5, 0.4937, 0.25, 0.6071, 0.75, 0.6071, 1.0, 0.625, 1.0, 0.625, 0.75, 0.375, 0.0, 0.375, 0.25, 0.4937, 0.25, 0.4937, 0.0, 0.5504, 0.25, 0.4937, 0.25, 0.4937, 0.5, 0.5504, 0.5, 0.5504, 0.0, 0.4937, 0.0, 0.4937, 0.25, 0.5504, 0.25])
me_cube_001.materials.append(mat_material)
me_cube_001.materials.append(mat_holdout)
me_cube_001.update()

# ---- objects
ob_camera = bpy.data.objects.new('Camera', cam_camera)
ob_camera_001 = bpy.data.objects.new('Camera.001', cam_camera_001)
ob_plane = bpy.data.objects.new('Plane', me_plane)
ob_cube = bpy.data.objects.new('Cube', me_cube)
ob_flag = bpy.data.objects.new('flag', me_cube_001)

# ---- transforms, parenting, visibility, modifiers, constraints
ob_camera.location = (-0.6888, -0.659, 0.5262)
ob_camera.rotation_euler = (-5.216, 1.693e-05, -0.7959)
ob_camera_001.location = (0.2447, -0.7239, 0.6221)
ob_camera_001.rotation_euler = (0.9365, 2.723e-05, 0.3656)
ob_plane.location = (0.0, 0.0, 0.0)
_m = ob_plane.modifiers.new('GeometryNodes', 'NODES')
_m.node_group = ng_hieight_mapper
_gi = [s.identifier for s in ng_hieight_mapper.interface.items_tree if s.item_type == 'SOCKET' and s.in_out == 'INPUT']
_m[_gi[1]] = None  # Input
_m[_gi[2]] = 0.25  # Grid Multiplier
_m[_gi[4]] = 0.282  # Height Offset
_m[_gi[5]] = mat_terrain  # Material
_m[_gi[7]] = 0.4  # UV Scale
_m[_gi[8]] = (0.037, -0.175, 0.0)  # UV Offset
ob_cube.location = (0.0, 0.0, 0.0)
_m = ob_cube.modifiers.new('Shrinkwrap', 'SHRINKWRAP')
_m.wrap_mode = 'OUTSIDE'
_m.target = ob_plane
_m.offset = 0.007
_m = ob_cube.modifiers.new('GeometryNodes', 'NODES')
_m.node_group = ng_path_animation
_gi = [s.identifier for s in ng_path_animation.interface.items_tree if s.item_type == 'SOCKET' and s.in_out == 'INPUT']
_m[_gi[1]] = 1.5  # t
_m[_gi[2]] = 0.005  # Point radius
_m[_gi[3]] = 0.0008  # Curve radius
_m[_gi[4]] = mat_material  # Material
_m[_gi[5]] = mat_holdout  # Holdout
_m[_gi[6]] = ob_flag  # Object
_m[_gi[7]] = 1.512  # Holdout Pont Scale
ob_flag.location = (-0.0986, 0.04686, 0.03121)
ob_flag.hide_render = True

# ---- collection membership
col_env.objects.link(ob_camera)
col_env.objects.link(ob_camera_001)
col_terrain.objects.link(ob_plane)
col_path.objects.link(ob_cube)
col_path.objects.link(ob_flag)

# ---- scene / render settings (as saved in the file)
scene.camera = ob_camera_001
scene.frame_start = 1; scene.frame_end = 96; scene.frame_set(72)
scene.render.engine = 'BLENDER_EEVEE_NEXT'
scene.render.resolution_percentage = 25
scene.render.film_transparent = True
scene.render.use_border = True
scene.cycles.use_denoising = False
scene.cycles.samples = 1024
scene.cycles.sampling_pattern = 'TABULATED_SOBOL'
scene.cycles.adaptive_threshold = 0.05
scene.eevee.taa_samples = 4
scene.eevee.use_taa_reprojection = False
scene.eevee.use_gtao = True
scene.view_settings.view_transform = 'Standard'
bpy.context.view_layer.update()
